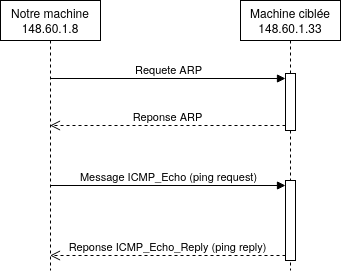

The diagram above was exported from draw.io. Its source (the exported page's mxGraphModel, read from the mxfile embedded in the PNG):
<mxGraphModel dx="657" dy="426" grid="1" gridSize="10" guides="1" tooltips="1" connect="1" arrows="1" fold="1" page="1" pageScale="1" pageWidth="850" pageHeight="1100" math="0" shadow="0">
  <root>
    <mxCell id="0" />
    <mxCell id="1" parent="0" />
    <mxCell id="uKBd4e5Qo0YenDFkxc3z-1" value="&lt;div&gt;Notre machine&lt;/div&gt;&lt;div&gt;148.60.1.8&lt;br&gt;&lt;/div&gt;" style="shape=umlLifeline;perimeter=lifelinePerimeter;whiteSpace=wrap;html=1;container=1;dropTarget=0;collapsible=0;recursiveResize=0;outlineConnect=0;portConstraint=eastwest;newEdgeStyle={&quot;edgeStyle&quot;:&quot;elbowEdgeStyle&quot;,&quot;elbow&quot;:&quot;vertical&quot;,&quot;curved&quot;:0,&quot;rounded&quot;:0};" parent="1" vertex="1">
      <mxGeometry x="140" y="200" width="100" height="270" as="geometry" />
    </mxCell>
    <mxCell id="uKBd4e5Qo0YenDFkxc3z-10" value="Reponse ARP" style="html=1;verticalAlign=bottom;endArrow=open;dashed=1;endSize=8;curved=0;rounded=0;exitX=0;exitY=1;exitDx=0;exitDy=-5;" parent="1" source="uKBd4e5Qo0YenDFkxc3z-8" target="uKBd4e5Qo0YenDFkxc3z-1" edge="1">
      <mxGeometry relative="1" as="geometry">
        <mxPoint x="315" y="348" as="targetPoint" />
      </mxGeometry>
    </mxCell>
    <mxCell id="uKBd4e5Qo0YenDFkxc3z-9" value="Requete ARP " style="html=1;verticalAlign=bottom;endArrow=block;curved=0;rounded=0;entryX=0;entryY=0;entryDx=0;entryDy=5;" parent="1" source="uKBd4e5Qo0YenDFkxc3z-1" target="uKBd4e5Qo0YenDFkxc3z-8" edge="1">
      <mxGeometry relative="1" as="geometry">
        <mxPoint x="315" y="278" as="sourcePoint" />
      </mxGeometry>
    </mxCell>
    <mxCell id="uKBd4e5Qo0YenDFkxc3z-11" value="&lt;div&gt;Machine ciblée&lt;/div&gt;148.60.1.33" style="shape=umlLifeline;perimeter=lifelinePerimeter;whiteSpace=wrap;html=1;container=1;dropTarget=0;collapsible=0;recursiveResize=0;outlineConnect=0;portConstraint=eastwest;newEdgeStyle={&quot;edgeStyle&quot;:&quot;elbowEdgeStyle&quot;,&quot;elbow&quot;:&quot;vertical&quot;,&quot;curved&quot;:0,&quot;rounded&quot;:0};" parent="1" vertex="1">
      <mxGeometry x="380" y="200" width="100" height="270" as="geometry" />
    </mxCell>
    <mxCell id="uKBd4e5Qo0YenDFkxc3z-16" value="" style="html=1;points=[[0,0,0,0,5],[0,1,0,0,-5],[1,0,0,0,5],[1,1,0,0,-5]];perimeter=orthogonalPerimeter;outlineConnect=0;targetShapes=umlLifeline;portConstraint=eastwest;newEdgeStyle={&quot;curved&quot;:0,&quot;rounded&quot;:0};" parent="uKBd4e5Qo0YenDFkxc3z-11" vertex="1">
      <mxGeometry x="45" y="180" width="10" height="80" as="geometry" />
    </mxCell>
    <mxCell id="uKBd4e5Qo0YenDFkxc3z-8" value="" style="html=1;points=[[0,0,0,0,5],[0,1,0,0,-5],[1,0,0,0,5],[1,1,0,0,-5]];perimeter=orthogonalPerimeter;outlineConnect=0;targetShapes=umlLifeline;portConstraint=eastwest;newEdgeStyle={&quot;curved&quot;:0,&quot;rounded&quot;:0};" parent="uKBd4e5Qo0YenDFkxc3z-11" vertex="1">
      <mxGeometry x="45" y="73" width="10" height="57" as="geometry" />
    </mxCell>
    <mxCell id="uKBd4e5Qo0YenDFkxc3z-17" value="Message ICMP_Echo (ping request)" style="html=1;verticalAlign=bottom;endArrow=block;curved=0;rounded=0;entryX=0;entryY=0;entryDx=0;entryDy=5;" parent="1" source="uKBd4e5Qo0YenDFkxc3z-1" target="uKBd4e5Qo0YenDFkxc3z-16" edge="1">
      <mxGeometry relative="1" as="geometry">
        <mxPoint x="315" y="365" as="sourcePoint" />
      </mxGeometry>
    </mxCell>
    <mxCell id="uKBd4e5Qo0YenDFkxc3z-18" value="Reponse ICMP_Echo_Reply (ping reply)" style="html=1;verticalAlign=bottom;endArrow=open;dashed=1;endSize=8;curved=0;rounded=0;exitX=0;exitY=1;exitDx=0;exitDy=-5;" parent="1" source="uKBd4e5Qo0YenDFkxc3z-16" target="uKBd4e5Qo0YenDFkxc3z-1" edge="1">
      <mxGeometry x="0.0008" relative="1" as="geometry">
        <mxPoint x="315" y="435" as="targetPoint" />
        <mxPoint as="offset" />
      </mxGeometry>
    </mxCell>
  </root>
</mxGraphModel>